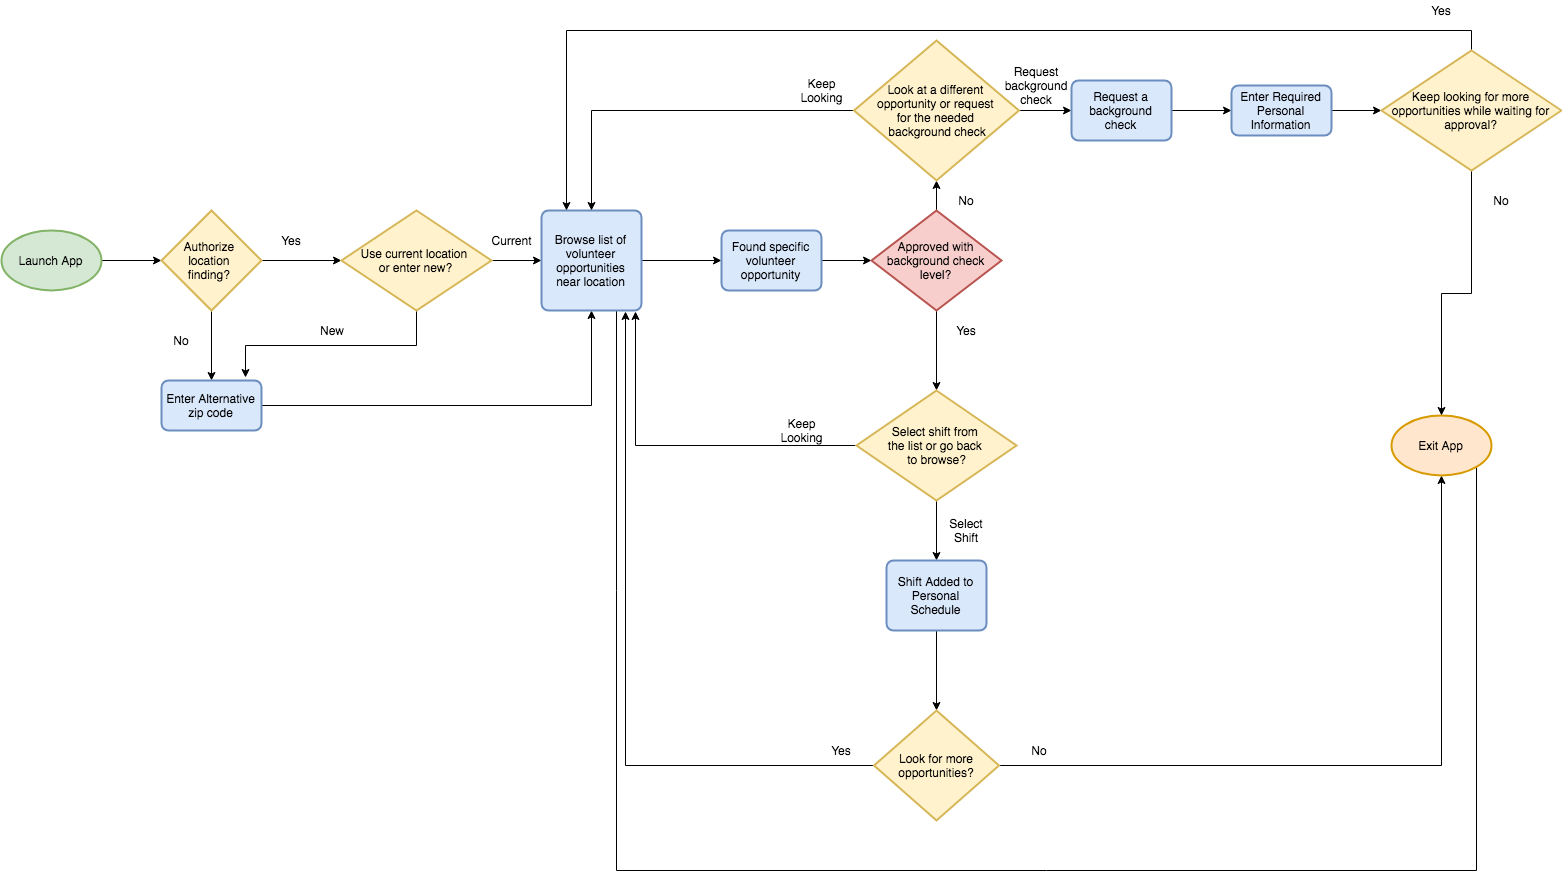

The diagram above was exported from draw.io. Its source (the exported page's mxGraphModel, read from the mxfile embedded in the PNG):
<mxGraphModel dx="758" dy="1567" grid="1" gridSize="10" guides="1" tooltips="1" connect="1" arrows="1" fold="1" page="1" pageScale="1" pageWidth="850" pageHeight="1100" math="0" shadow="0">
  <root>
    <mxCell id="0" />
    <mxCell id="1" parent="0" />
    <mxCell id="4y4fzZDiZls-86M-MvyO-3" style="edgeStyle=orthogonalEdgeStyle;rounded=0;html=1;exitX=1;exitY=0.5;exitDx=0;exitDy=0;exitPerimeter=0;entryX=0;entryY=0.5;entryDx=0;entryDy=0;entryPerimeter=0;jettySize=auto;orthogonalLoop=1;" parent="1" source="4y4fzZDiZls-86M-MvyO-1" target="4y4fzZDiZls-86M-MvyO-2" edge="1">
      <mxGeometry relative="1" as="geometry" />
    </mxCell>
    <mxCell id="4y4fzZDiZls-86M-MvyO-1" value="Launch App&lt;br&gt;" style="strokeWidth=2;html=1;shape=mxgraph.flowchart.start_1;whiteSpace=wrap;fillColor=#d5e8d4;strokeColor=#82b366;" parent="1" vertex="1">
      <mxGeometry x="70" y="180" width="100" height="60" as="geometry" />
    </mxCell>
    <mxCell id="4y4fzZDiZls-86M-MvyO-5" value="" style="edgeStyle=orthogonalEdgeStyle;rounded=0;html=1;jettySize=auto;orthogonalLoop=1;" parent="1" source="4y4fzZDiZls-86M-MvyO-2" target="4y4fzZDiZls-86M-MvyO-4" edge="1">
      <mxGeometry relative="1" as="geometry" />
    </mxCell>
    <mxCell id="4y4fzZDiZls-86M-MvyO-7" style="edgeStyle=orthogonalEdgeStyle;rounded=0;html=1;exitX=0.5;exitY=1;exitDx=0;exitDy=0;exitPerimeter=0;entryX=0.5;entryY=0;entryDx=0;entryDy=0;jettySize=auto;orthogonalLoop=1;" parent="1" source="4y4fzZDiZls-86M-MvyO-2" target="4y4fzZDiZls-86M-MvyO-6" edge="1">
      <mxGeometry relative="1" as="geometry" />
    </mxCell>
    <mxCell id="4y4fzZDiZls-86M-MvyO-2" value="Authorize &lt;br&gt;location &lt;br&gt;finding?&amp;nbsp;" style="strokeWidth=2;html=1;shape=mxgraph.flowchart.decision;whiteSpace=wrap;fillColor=#fff2cc;strokeColor=#d6b656;" parent="1" vertex="1">
      <mxGeometry x="230" y="160" width="100" height="100" as="geometry" />
    </mxCell>
    <mxCell id="4y4fzZDiZls-86M-MvyO-8" style="edgeStyle=orthogonalEdgeStyle;rounded=0;html=1;exitX=0.5;exitY=1;exitDx=0;exitDy=0;exitPerimeter=0;entryX=0.84;entryY=-0.06;entryDx=0;entryDy=0;entryPerimeter=0;jettySize=auto;orthogonalLoop=1;" parent="1" source="4y4fzZDiZls-86M-MvyO-4" target="4y4fzZDiZls-86M-MvyO-6" edge="1">
      <mxGeometry relative="1" as="geometry" />
    </mxCell>
    <mxCell id="4y4fzZDiZls-86M-MvyO-10" style="edgeStyle=orthogonalEdgeStyle;rounded=0;html=1;exitX=1;exitY=0.5;exitDx=0;exitDy=0;exitPerimeter=0;jettySize=auto;orthogonalLoop=1;" parent="1" source="4y4fzZDiZls-86M-MvyO-4" target="4y4fzZDiZls-86M-MvyO-9" edge="1">
      <mxGeometry relative="1" as="geometry" />
    </mxCell>
    <mxCell id="4y4fzZDiZls-86M-MvyO-4" value="Use current location &lt;br&gt;or enter new?" style="strokeWidth=2;html=1;shape=mxgraph.flowchart.decision;whiteSpace=wrap;fillColor=#fff2cc;strokeColor=#d6b656;" parent="1" vertex="1">
      <mxGeometry x="410" y="160" width="150" height="100" as="geometry" />
    </mxCell>
    <mxCell id="4y4fzZDiZls-86M-MvyO-11" style="edgeStyle=orthogonalEdgeStyle;rounded=0;html=1;exitX=1;exitY=0.5;exitDx=0;exitDy=0;jettySize=auto;orthogonalLoop=1;" parent="1" source="4y4fzZDiZls-86M-MvyO-6" target="4y4fzZDiZls-86M-MvyO-9" edge="1">
      <mxGeometry relative="1" as="geometry" />
    </mxCell>
    <mxCell id="4y4fzZDiZls-86M-MvyO-6" value="Enter Alternative zip code" style="rounded=1;whiteSpace=wrap;html=1;absoluteArcSize=1;arcSize=14;strokeWidth=2;fillColor=#dae8fc;strokeColor=#6c8ebf;" parent="1" vertex="1">
      <mxGeometry x="230" y="330" width="100" height="50" as="geometry" />
    </mxCell>
    <mxCell id="4y4fzZDiZls-86M-MvyO-13" value="" style="edgeStyle=orthogonalEdgeStyle;rounded=0;html=1;jettySize=auto;orthogonalLoop=1;" parent="1" source="4y4fzZDiZls-86M-MvyO-9" target="4y4fzZDiZls-86M-MvyO-12" edge="1">
      <mxGeometry relative="1" as="geometry" />
    </mxCell>
    <mxCell id="4y4fzZDiZls-86M-MvyO-36" style="edgeStyle=orthogonalEdgeStyle;rounded=0;html=1;exitX=0.75;exitY=1;exitDx=0;exitDy=0;entryX=0.855;entryY=0.855;entryDx=0;entryDy=0;entryPerimeter=0;jettySize=auto;orthogonalLoop=1;" parent="1" source="4y4fzZDiZls-86M-MvyO-9" target="4y4fzZDiZls-86M-MvyO-34" edge="1">
      <mxGeometry relative="1" as="geometry">
        <Array as="points">
          <mxPoint x="685" y="820" />
          <mxPoint x="1545" y="820" />
        </Array>
      </mxGeometry>
    </mxCell>
    <mxCell id="4y4fzZDiZls-86M-MvyO-9" value="Browse list of volunteer opportunities near location" style="rounded=1;whiteSpace=wrap;html=1;absoluteArcSize=1;arcSize=14;strokeWidth=2;fillColor=#dae8fc;strokeColor=#6c8ebf;" parent="1" vertex="1">
      <mxGeometry x="610" y="160" width="100" height="100" as="geometry" />
    </mxCell>
    <mxCell id="4y4fzZDiZls-86M-MvyO-15" style="edgeStyle=orthogonalEdgeStyle;rounded=0;html=1;exitX=1;exitY=0.5;exitDx=0;exitDy=0;jettySize=auto;orthogonalLoop=1;" parent="1" source="4y4fzZDiZls-86M-MvyO-12" target="4y4fzZDiZls-86M-MvyO-14" edge="1">
      <mxGeometry relative="1" as="geometry" />
    </mxCell>
    <mxCell id="4y4fzZDiZls-86M-MvyO-12" value="Found specific volunteer opportunity" style="rounded=1;whiteSpace=wrap;html=1;absoluteArcSize=1;arcSize=14;strokeWidth=2;fillColor=#dae8fc;strokeColor=#6c8ebf;" parent="1" vertex="1">
      <mxGeometry x="790" y="180" width="100" height="60" as="geometry" />
    </mxCell>
    <mxCell id="4y4fzZDiZls-86M-MvyO-23" style="edgeStyle=orthogonalEdgeStyle;rounded=0;html=1;exitX=0.5;exitY=0;exitDx=0;exitDy=0;exitPerimeter=0;entryX=0.5;entryY=1;entryDx=0;entryDy=0;entryPerimeter=0;jettySize=auto;orthogonalLoop=1;" parent="1" source="4y4fzZDiZls-86M-MvyO-14" target="4y4fzZDiZls-86M-MvyO-21" edge="1">
      <mxGeometry relative="1" as="geometry" />
    </mxCell>
    <mxCell id="4y4fzZDiZls-86M-MvyO-29" value="" style="edgeStyle=orthogonalEdgeStyle;rounded=0;html=1;jettySize=auto;orthogonalLoop=1;" parent="1" source="4y4fzZDiZls-86M-MvyO-14" target="4y4fzZDiZls-86M-MvyO-28" edge="1">
      <mxGeometry relative="1" as="geometry" />
    </mxCell>
    <mxCell id="4y4fzZDiZls-86M-MvyO-14" value="Approved with background check level?" style="strokeWidth=2;html=1;shape=mxgraph.flowchart.decision;whiteSpace=wrap;fillColor=#f8cecc;strokeColor=#b85450;" parent="1" vertex="1">
      <mxGeometry x="940" y="160" width="130" height="100" as="geometry" />
    </mxCell>
    <mxCell id="4y4fzZDiZls-86M-MvyO-31" style="edgeStyle=orthogonalEdgeStyle;rounded=0;html=1;exitX=0.5;exitY=1;exitDx=0;exitDy=0;exitPerimeter=0;entryX=0.5;entryY=0;entryDx=0;entryDy=0;jettySize=auto;orthogonalLoop=1;" parent="1" source="4y4fzZDiZls-86M-MvyO-28" target="4y4fzZDiZls-86M-MvyO-30" edge="1">
      <mxGeometry relative="1" as="geometry" />
    </mxCell>
    <mxCell id="4y4fzZDiZls-86M-MvyO-52" style="edgeStyle=orthogonalEdgeStyle;rounded=0;html=1;exitX=0;exitY=0.5;exitDx=0;exitDy=0;exitPerimeter=0;entryX=0.937;entryY=1.01;entryDx=0;entryDy=0;entryPerimeter=0;jettySize=auto;orthogonalLoop=1;" parent="1" source="4y4fzZDiZls-86M-MvyO-28" target="4y4fzZDiZls-86M-MvyO-9" edge="1">
      <mxGeometry relative="1" as="geometry" />
    </mxCell>
    <mxCell id="4y4fzZDiZls-86M-MvyO-28" value="Select shift from &lt;br&gt;the list or go back &lt;br&gt;to browse?" style="strokeWidth=2;html=1;shape=mxgraph.flowchart.decision;whiteSpace=wrap;fillColor=#fff2cc;strokeColor=#d6b656;" parent="1" vertex="1">
      <mxGeometry x="925" y="340" width="160" height="110" as="geometry" />
    </mxCell>
    <mxCell id="4y4fzZDiZls-86M-MvyO-22" style="edgeStyle=orthogonalEdgeStyle;rounded=0;html=1;entryX=0.5;entryY=0;entryDx=0;entryDy=0;jettySize=auto;orthogonalLoop=1;" parent="1" source="4y4fzZDiZls-86M-MvyO-21" target="4y4fzZDiZls-86M-MvyO-9" edge="1">
      <mxGeometry relative="1" as="geometry" />
    </mxCell>
    <mxCell id="4y4fzZDiZls-86M-MvyO-25" style="edgeStyle=orthogonalEdgeStyle;rounded=0;html=1;exitX=1;exitY=0.5;exitDx=0;exitDy=0;exitPerimeter=0;jettySize=auto;orthogonalLoop=1;" parent="1" source="4y4fzZDiZls-86M-MvyO-21" target="4y4fzZDiZls-86M-MvyO-24" edge="1">
      <mxGeometry relative="1" as="geometry" />
    </mxCell>
    <mxCell id="4y4fzZDiZls-86M-MvyO-21" value="Look at a different &lt;br&gt;opportunity or request &lt;br&gt;for the needed &lt;br&gt;background check" style="strokeWidth=2;html=1;shape=mxgraph.flowchart.decision;whiteSpace=wrap;fillColor=#fff2cc;strokeColor=#d6b656;" parent="1" vertex="1">
      <mxGeometry x="922.5" y="-10" width="165" height="140" as="geometry" />
    </mxCell>
    <mxCell id="4y4fzZDiZls-86M-MvyO-38" style="edgeStyle=orthogonalEdgeStyle;rounded=0;html=1;exitX=1;exitY=0.5;exitDx=0;exitDy=0;jettySize=auto;orthogonalLoop=1;" parent="1" source="4y4fzZDiZls-86M-MvyO-24" target="4y4fzZDiZls-86M-MvyO-37" edge="1">
      <mxGeometry relative="1" as="geometry" />
    </mxCell>
    <mxCell id="4y4fzZDiZls-86M-MvyO-24" value="Request a background check" style="rounded=1;whiteSpace=wrap;html=1;absoluteArcSize=1;arcSize=14;strokeWidth=2;fillColor=#dae8fc;strokeColor=#6c8ebf;" parent="1" vertex="1">
      <mxGeometry x="1140" y="30" width="100" height="60" as="geometry" />
    </mxCell>
    <mxCell id="4y4fzZDiZls-86M-MvyO-33" style="edgeStyle=orthogonalEdgeStyle;rounded=0;html=1;exitX=0.5;exitY=1;exitDx=0;exitDy=0;entryX=0.5;entryY=0;entryDx=0;entryDy=0;entryPerimeter=0;jettySize=auto;orthogonalLoop=1;" parent="1" source="4y4fzZDiZls-86M-MvyO-30" target="4y4fzZDiZls-86M-MvyO-32" edge="1">
      <mxGeometry relative="1" as="geometry" />
    </mxCell>
    <mxCell id="4y4fzZDiZls-86M-MvyO-30" value="Shift Added to Personal Schedule" style="rounded=1;whiteSpace=wrap;html=1;absoluteArcSize=1;arcSize=14;strokeWidth=2;fillColor=#dae8fc;strokeColor=#6c8ebf;" parent="1" vertex="1">
      <mxGeometry x="955" y="510" width="100" height="70" as="geometry" />
    </mxCell>
    <mxCell id="4y4fzZDiZls-86M-MvyO-35" style="edgeStyle=orthogonalEdgeStyle;rounded=0;html=1;exitX=1;exitY=0.5;exitDx=0;exitDy=0;exitPerimeter=0;entryX=0.5;entryY=1;entryDx=0;entryDy=0;entryPerimeter=0;jettySize=auto;orthogonalLoop=1;" parent="1" source="4y4fzZDiZls-86M-MvyO-32" target="4y4fzZDiZls-86M-MvyO-34" edge="1">
      <mxGeometry relative="1" as="geometry" />
    </mxCell>
    <mxCell id="4y4fzZDiZls-86M-MvyO-58" style="edgeStyle=orthogonalEdgeStyle;rounded=0;html=1;exitX=0;exitY=0.5;exitDx=0;exitDy=0;exitPerimeter=0;entryX=0.843;entryY=1.01;entryDx=0;entryDy=0;entryPerimeter=0;jettySize=auto;orthogonalLoop=1;" parent="1" source="4y4fzZDiZls-86M-MvyO-32" target="4y4fzZDiZls-86M-MvyO-9" edge="1">
      <mxGeometry relative="1" as="geometry" />
    </mxCell>
    <mxCell id="4y4fzZDiZls-86M-MvyO-32" value="Look for more opportunities?" style="strokeWidth=2;html=1;shape=mxgraph.flowchart.decision;whiteSpace=wrap;fillColor=#fff2cc;strokeColor=#d6b656;" parent="1" vertex="1">
      <mxGeometry x="942.5" y="660" width="125" height="110" as="geometry" />
    </mxCell>
    <mxCell id="4y4fzZDiZls-86M-MvyO-34" value="Exit App&lt;br&gt;" style="strokeWidth=2;html=1;shape=mxgraph.flowchart.start_1;whiteSpace=wrap;fillColor=#ffe6cc;strokeColor=#d79b00;" parent="1" vertex="1">
      <mxGeometry x="1460" y="365" width="100" height="60" as="geometry" />
    </mxCell>
    <mxCell id="4y4fzZDiZls-86M-MvyO-40" style="edgeStyle=orthogonalEdgeStyle;rounded=0;html=1;exitX=1;exitY=0.5;exitDx=0;exitDy=0;jettySize=auto;orthogonalLoop=1;" parent="1" source="4y4fzZDiZls-86M-MvyO-37" target="4y4fzZDiZls-86M-MvyO-39" edge="1">
      <mxGeometry relative="1" as="geometry" />
    </mxCell>
    <mxCell id="4y4fzZDiZls-86M-MvyO-37" value="Enter Required Personal Information" style="rounded=1;whiteSpace=wrap;html=1;absoluteArcSize=1;arcSize=14;strokeWidth=2;fillColor=#dae8fc;strokeColor=#6c8ebf;" parent="1" vertex="1">
      <mxGeometry x="1300" y="35" width="100" height="50" as="geometry" />
    </mxCell>
    <mxCell id="4y4fzZDiZls-86M-MvyO-41" style="edgeStyle=orthogonalEdgeStyle;rounded=0;html=1;entryX=0.5;entryY=0;entryDx=0;entryDy=0;entryPerimeter=0;jettySize=auto;orthogonalLoop=1;" parent="1" source="4y4fzZDiZls-86M-MvyO-39" target="4y4fzZDiZls-86M-MvyO-34" edge="1">
      <mxGeometry relative="1" as="geometry" />
    </mxCell>
    <mxCell id="4y4fzZDiZls-86M-MvyO-42" style="edgeStyle=orthogonalEdgeStyle;rounded=0;html=1;exitX=0.5;exitY=0;exitDx=0;exitDy=0;exitPerimeter=0;entryX=0.25;entryY=0;entryDx=0;entryDy=0;jettySize=auto;orthogonalLoop=1;" parent="1" source="4y4fzZDiZls-86M-MvyO-39" target="4y4fzZDiZls-86M-MvyO-9" edge="1">
      <mxGeometry relative="1" as="geometry" />
    </mxCell>
    <mxCell id="4y4fzZDiZls-86M-MvyO-39" value="Keep looking for more opportunities while waiting for approval?" style="strokeWidth=2;html=1;shape=mxgraph.flowchart.decision;whiteSpace=wrap;fillColor=#fff2cc;strokeColor=#d6b656;" parent="1" vertex="1">
      <mxGeometry x="1450" width="180" height="120" as="geometry" />
    </mxCell>
    <mxCell id="4y4fzZDiZls-86M-MvyO-43" value="Yes" style="text;html=1;strokeColor=none;fillColor=none;align=center;verticalAlign=middle;whiteSpace=wrap;rounded=0;" parent="1" vertex="1">
      <mxGeometry x="340" y="180" width="40" height="20" as="geometry" />
    </mxCell>
    <mxCell id="4y4fzZDiZls-86M-MvyO-44" value="No" style="text;html=1;strokeColor=none;fillColor=none;align=center;verticalAlign=middle;whiteSpace=wrap;rounded=0;" parent="1" vertex="1">
      <mxGeometry x="230" y="280" width="40" height="20" as="geometry" />
    </mxCell>
    <mxCell id="4y4fzZDiZls-86M-MvyO-45" value="Current" style="text;html=1;strokeColor=none;fillColor=none;align=center;verticalAlign=middle;whiteSpace=wrap;rounded=0;" parent="1" vertex="1">
      <mxGeometry x="560" y="180" width="40" height="20" as="geometry" />
    </mxCell>
    <mxCell id="4y4fzZDiZls-86M-MvyO-46" value="New" style="text;html=1;strokeColor=none;fillColor=none;align=center;verticalAlign=middle;whiteSpace=wrap;rounded=0;" parent="1" vertex="1">
      <mxGeometry x="380" y="270" width="40" height="20" as="geometry" />
    </mxCell>
    <mxCell id="4y4fzZDiZls-86M-MvyO-47" value="Request background check" style="text;html=1;strokeColor=none;fillColor=none;align=center;verticalAlign=middle;whiteSpace=wrap;rounded=0;" parent="1" vertex="1">
      <mxGeometry x="1085" y="25" width="40" height="20" as="geometry" />
    </mxCell>
    <mxCell id="4y4fzZDiZls-86M-MvyO-49" value="Keep Looking" style="text;html=1;strokeColor=none;fillColor=none;align=center;verticalAlign=middle;whiteSpace=wrap;rounded=0;" parent="1" vertex="1">
      <mxGeometry x="870" y="30" width="40" height="20" as="geometry" />
    </mxCell>
    <mxCell id="4y4fzZDiZls-86M-MvyO-50" value="No" style="text;html=1;strokeColor=none;fillColor=none;align=center;verticalAlign=middle;whiteSpace=wrap;rounded=0;" parent="1" vertex="1">
      <mxGeometry x="1015" y="140" width="40" height="20" as="geometry" />
    </mxCell>
    <mxCell id="4y4fzZDiZls-86M-MvyO-51" value="Yes" style="text;html=1;strokeColor=none;fillColor=none;align=center;verticalAlign=middle;whiteSpace=wrap;rounded=0;" parent="1" vertex="1">
      <mxGeometry x="1015" y="270" width="40" height="20" as="geometry" />
    </mxCell>
    <mxCell id="4y4fzZDiZls-86M-MvyO-53" value="Keep Looking" style="text;html=1;strokeColor=none;fillColor=none;align=center;verticalAlign=middle;whiteSpace=wrap;rounded=0;" parent="1" vertex="1">
      <mxGeometry x="850" y="370" width="40" height="20" as="geometry" />
    </mxCell>
    <mxCell id="4y4fzZDiZls-86M-MvyO-56" value="Select Shift" style="text;html=1;strokeColor=none;fillColor=none;align=center;verticalAlign=middle;whiteSpace=wrap;rounded=0;" parent="1" vertex="1">
      <mxGeometry x="1015" y="470" width="40" height="20" as="geometry" />
    </mxCell>
    <mxCell id="4y4fzZDiZls-86M-MvyO-59" value="Yes" style="text;html=1;strokeColor=none;fillColor=none;align=center;verticalAlign=middle;whiteSpace=wrap;rounded=0;" parent="1" vertex="1">
      <mxGeometry x="890" y="690" width="40" height="20" as="geometry" />
    </mxCell>
    <mxCell id="4y4fzZDiZls-86M-MvyO-62" value="No" style="text;html=1;strokeColor=none;fillColor=none;align=center;verticalAlign=middle;whiteSpace=wrap;rounded=0;" parent="1" vertex="1">
      <mxGeometry x="1088" y="690" width="40" height="20" as="geometry" />
    </mxCell>
    <mxCell id="4y4fzZDiZls-86M-MvyO-64" value="No" style="text;html=1;strokeColor=none;fillColor=none;align=center;verticalAlign=middle;whiteSpace=wrap;rounded=0;" parent="1" vertex="1">
      <mxGeometry x="1550" y="140" width="40" height="20" as="geometry" />
    </mxCell>
    <mxCell id="4y4fzZDiZls-86M-MvyO-65" value="Yes" style="text;html=1;strokeColor=none;fillColor=none;align=center;verticalAlign=middle;whiteSpace=wrap;rounded=0;" parent="1" vertex="1">
      <mxGeometry x="1490" y="-50" width="40" height="20" as="geometry" />
    </mxCell>
  </root>
</mxGraphModel>